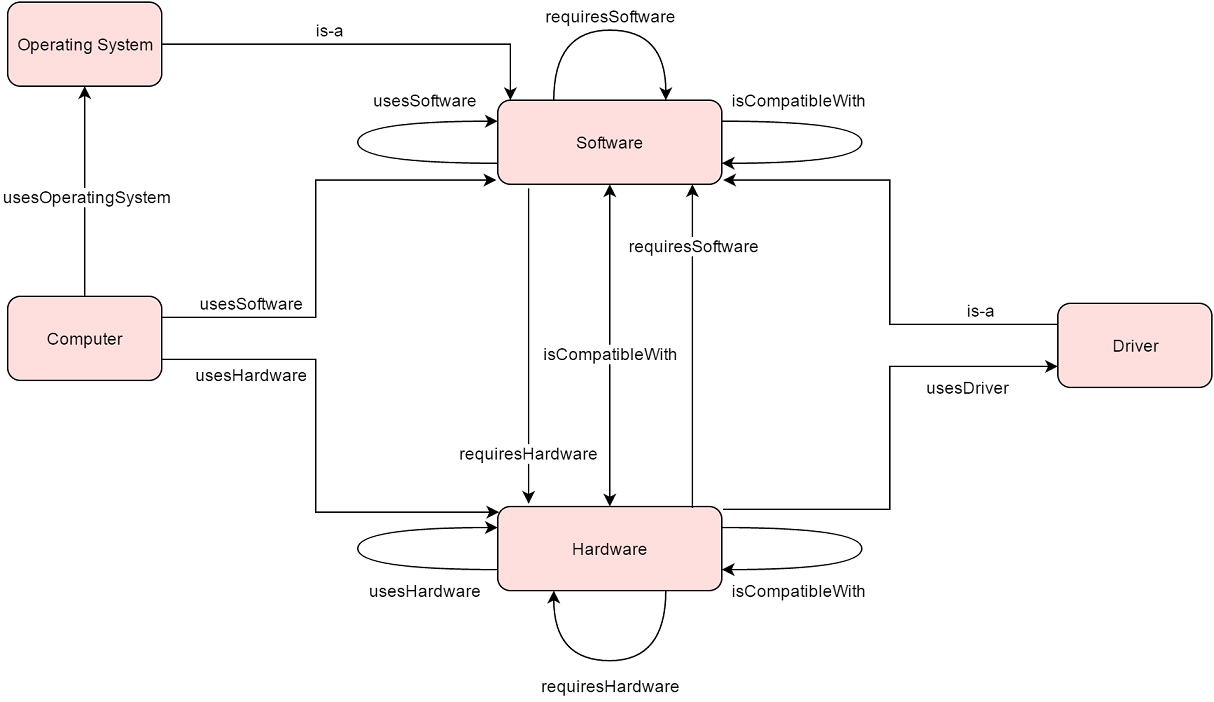

The diagram above was exported from draw.io. Its source (the exported page's mxGraphModel, read from the mxfile embedded in the PNG):
<mxGraphModel dx="1426" dy="696" grid="1" gridSize="10" guides="1" tooltips="1" connect="1" arrows="1" fold="1" page="1" pageScale="1" pageWidth="1100" pageHeight="850" background="#ffffff" math="0" shadow="0">
  <root>
    <mxCell id="0" />
    <mxCell id="1" parent="0" />
    <mxCell id="2" value="Software" style="rounded=1;whiteSpace=wrap;html=1;fillColor=#FFDFDE;" vertex="1" parent="1">
      <mxGeometry x="450" y="947" width="160" height="60" as="geometry" />
    </mxCell>
    <mxCell id="3" style="edgeStyle=orthogonalEdgeStyle;rounded=0;html=1;exitX=0;exitY=0.75;entryX=0;entryY=0.25;startArrow=none;startFill=0;jettySize=auto;orthogonalLoop=1;strokeColor=#000000;strokeWidth=1;curved=1;" edge="1" source="2" target="2" parent="1">
      <mxGeometry x="350" y="962" as="geometry">
        <Array as="points">
          <mxPoint x="350" y="992" />
          <mxPoint x="350" y="962" />
        </Array>
      </mxGeometry>
    </mxCell>
    <mxCell id="4" style="edgeStyle=orthogonalEdgeStyle;rounded=0;html=1;exitX=1;exitY=0.25;entryX=1;entryY=0.75;startArrow=none;startFill=0;jettySize=auto;orthogonalLoop=1;strokeColor=#000000;strokeWidth=1;curved=1;" edge="1" source="2" target="2" parent="1">
      <mxGeometry x="580" y="962" as="geometry">
        <Array as="points">
          <mxPoint x="710" y="962" />
          <mxPoint x="710" y="992" />
        </Array>
      </mxGeometry>
    </mxCell>
    <mxCell id="5" value="usesSoftware" style="text;html=1;strokeColor=none;fillColor=none;align=center;verticalAlign=middle;whiteSpace=wrap;" vertex="1" parent="1">
      <mxGeometry x="355" y="937" width="85" height="20" as="geometry" />
    </mxCell>
    <mxCell id="6" value="isCompatibleWith" style="text;html=1;strokeColor=none;fillColor=none;align=center;verticalAlign=middle;whiteSpace=wrap;" vertex="1" parent="1">
      <mxGeometry x="620" y="937" width="90" height="20" as="geometry" />
    </mxCell>
    <mxCell id="7" style="edgeStyle=orthogonalEdgeStyle;curved=1;rounded=0;html=1;exitX=0.75;exitY=0;entryX=0.25;entryY=0;startArrow=classic;startFill=1;endArrow=none;endFill=0;jettySize=auto;orthogonalLoop=1;strokeColor=#000000;strokeWidth=1;" edge="1" source="2" target="2" parent="1">
      <mxGeometry x="483" y="897" as="geometry">
        <Array as="points">
          <mxPoint x="570" y="897" />
          <mxPoint x="490" y="897" />
        </Array>
      </mxGeometry>
    </mxCell>
    <mxCell id="8" value="requiresSoftware" style="text;html=1;strokeColor=none;fillColor=none;align=center;verticalAlign=middle;whiteSpace=wrap;" vertex="1" parent="1">
      <mxGeometry x="477" y="877" width="106" height="20" as="geometry" />
    </mxCell>
    <mxCell id="9" value="Hardware" style="rounded=1;whiteSpace=wrap;html=1;fillColor=#FFDFDE;" vertex="1" parent="1">
      <mxGeometry x="450" y="1237" width="160" height="60" as="geometry" />
    </mxCell>
    <mxCell id="10" style="edgeStyle=orthogonalEdgeStyle;rounded=0;html=1;exitX=0;exitY=0.75;entryX=0;entryY=0.25;startArrow=none;startFill=0;jettySize=auto;orthogonalLoop=1;strokeColor=#000000;strokeWidth=1;curved=1;" edge="1" source="9" target="9" parent="1">
      <mxGeometry x="350" y="1252" as="geometry">
        <Array as="points">
          <mxPoint x="350" y="1282" />
          <mxPoint x="350" y="1252" />
        </Array>
      </mxGeometry>
    </mxCell>
    <mxCell id="11" style="edgeStyle=orthogonalEdgeStyle;rounded=0;html=1;exitX=1;exitY=0.25;entryX=1;entryY=0.75;startArrow=none;startFill=0;jettySize=auto;orthogonalLoop=1;strokeColor=#000000;strokeWidth=1;curved=1;" edge="1" source="9" target="9" parent="1">
      <mxGeometry x="580" y="1252" as="geometry">
        <Array as="points">
          <mxPoint x="710" y="1252" />
          <mxPoint x="710" y="1282" />
        </Array>
      </mxGeometry>
    </mxCell>
    <mxCell id="12" value="usesHardware" style="text;html=1;strokeColor=none;fillColor=none;align=center;verticalAlign=middle;whiteSpace=wrap;" vertex="1" parent="1">
      <mxGeometry x="355" y="1287" width="85" height="20" as="geometry" />
    </mxCell>
    <mxCell id="13" value="isCompatibleWith" style="text;html=1;strokeColor=none;fillColor=none;align=center;verticalAlign=middle;whiteSpace=wrap;" vertex="1" parent="1">
      <mxGeometry x="620" y="1287" width="90" height="20" as="geometry" />
    </mxCell>
    <mxCell id="14" style="edgeStyle=orthogonalEdgeStyle;curved=1;rounded=0;html=1;exitX=0.25;exitY=1;entryX=0.75;entryY=1;startArrow=classic;startFill=1;endArrow=none;endFill=0;jettySize=auto;orthogonalLoop=1;strokeColor=#000000;strokeWidth=1;" edge="1" source="9" target="9" parent="1">
      <mxGeometry x="490" y="1297" as="geometry">
        <Array as="points">
          <mxPoint x="490" y="1347" />
          <mxPoint x="570" y="1347" />
        </Array>
      </mxGeometry>
    </mxCell>
    <mxCell id="15" value="requiresHardware" style="text;html=1;strokeColor=none;fillColor=none;align=center;verticalAlign=middle;whiteSpace=wrap;" vertex="1" parent="1">
      <mxGeometry x="477" y="1355" width="106" height="20" as="geometry" />
    </mxCell>
    <mxCell id="16" style="rounded=0;html=1;startArrow=classic;startFill=1;endArrow=none;endFill=0;jettySize=auto;orthogonalLoop=1;strokeColor=#000000;strokeWidth=1;edgeStyle=orthogonalEdgeStyle;entryX=0.138;entryY=-0.033;entryPerimeter=0;exitX=0.138;exitY=-0.033;exitPerimeter=0;" edge="1" source="9" parent="1">
      <mxGeometry x="472" y="1010" as="geometry">
        <mxPoint x="472" y="1010" as="targetPoint" />
      </mxGeometry>
    </mxCell>
    <mxCell id="17" value="requiresHardware" style="text;html=1;resizable=0;points=[];align=center;verticalAlign=middle;labelBackgroundColor=#ffffff;" vertex="1" connectable="0" parent="16">
      <mxGeometry x="-0.4222" relative="1" as="geometry">
        <mxPoint y="28" as="offset" />
      </mxGeometry>
    </mxCell>
    <mxCell id="18" value="requiresHardware" style="text;html=1;resizable=0;points=[];align=center;verticalAlign=middle;labelBackgroundColor=#ffffff;" vertex="1" connectable="0" parent="1">
      <mxGeometry x="472" y="1198" as="geometry">
        <mxPoint y="28" as="offset" />
      </mxGeometry>
    </mxCell>
    <mxCell id="19" style="edgeStyle=orthogonalEdgeStyle;rounded=0;html=1;exitX=0.869;exitY=1;entryX=0.869;entryY=0.017;entryPerimeter=0;startArrow=classic;startFill=1;endArrow=none;endFill=0;jettySize=auto;orthogonalLoop=1;strokeColor=#000000;strokeWidth=1;exitPerimeter=0;" edge="1" source="2" target="9" parent="1">
      <mxGeometry x="589" y="1007" as="geometry">
        <Array as="points" />
      </mxGeometry>
    </mxCell>
    <mxCell id="20" value="requiresSoftware" style="text;html=1;resizable=0;points=[];align=center;verticalAlign=middle;labelBackgroundColor=#ffffff;" vertex="1" connectable="0" parent="19">
      <mxGeometry x="-0.6277" y="1" relative="1" as="geometry">
        <mxPoint as="offset" />
      </mxGeometry>
    </mxCell>
    <mxCell id="21" value="requiresSoftware" style="text;html=1;resizable=0;points=[];align=center;verticalAlign=middle;labelBackgroundColor=#ffffff;" vertex="1" connectable="0" parent="1">
      <mxGeometry x="590" y="1050" as="geometry">
        <mxPoint as="offset" />
      </mxGeometry>
    </mxCell>
    <mxCell id="22" style="edgeStyle=orthogonalEdgeStyle;rounded=0;html=1;exitX=0.5;exitY=1;entryX=0.5;entryY=0;startArrow=classic;startFill=1;endArrow=classic;endFill=1;jettySize=auto;orthogonalLoop=1;strokeColor=#000000;strokeWidth=1;" edge="1" source="2" target="9" parent="1">
      <mxGeometry x="530" y="1007" as="geometry">
        <Array as="points">
          <mxPoint x="530" y="1117" />
          <mxPoint x="530" y="1117" />
        </Array>
      </mxGeometry>
    </mxCell>
    <mxCell id="23" value="&lt;span&gt;isCompatibleWith&lt;/span&gt;" style="text;html=1;resizable=0;points=[];align=center;verticalAlign=middle;labelBackgroundColor=#ffffff;" vertex="1" connectable="0" parent="22">
      <mxGeometry x="-0.0435" y="12" relative="1" as="geometry">
        <mxPoint x="-12" y="10" as="offset" />
      </mxGeometry>
    </mxCell>
    <mxCell id="24" value="&lt;span&gt;isCompatibleWith&lt;/span&gt;" style="text;html=1;resizable=0;points=[];align=center;verticalAlign=middle;labelBackgroundColor=#ffffff;" vertex="1" connectable="0" parent="1">
      <mxGeometry x="530" y="1127" as="geometry">
        <mxPoint x="-12" y="10" as="offset" />
      </mxGeometry>
    </mxCell>
    <mxCell id="25" value="Operating System" style="rounded=1;whiteSpace=wrap;html=1;fillColor=#FFDFDE;" vertex="1" parent="1">
      <mxGeometry x="100" y="877" width="110" height="60" as="geometry" />
    </mxCell>
    <mxCell id="26" value="Computer" style="rounded=1;whiteSpace=wrap;html=1;fillColor=#FFDFDE;" vertex="1" parent="1">
      <mxGeometry x="100" y="1087" width="110" height="60" as="geometry" />
    </mxCell>
    <mxCell id="27" value="is-a" style="text;html=1;strokeColor=none;fillColor=none;align=center;verticalAlign=middle;whiteSpace=wrap;" vertex="1" parent="1">
      <mxGeometry x="305" y="887" width="50" height="20" as="geometry" />
    </mxCell>
    <mxCell id="28" style="edgeStyle=orthogonalEdgeStyle;rounded=0;html=1;exitX=1;exitY=0.5;entryX=0.056;entryY=0;entryPerimeter=0;startArrow=none;startFill=0;endArrow=classic;endFill=1;jettySize=auto;orthogonalLoop=1;strokeColor=#000000;strokeWidth=1;" edge="1" source="25" target="2" parent="1">
      <mxGeometry x="210" y="907" as="geometry" />
    </mxCell>
    <mxCell id="29" style="edgeStyle=orthogonalEdgeStyle;rounded=0;html=1;exitX=1;exitY=0.75;entryX=0.006;entryY=0.067;entryPerimeter=0;startArrow=none;startFill=0;endArrow=classic;endFill=1;jettySize=auto;orthogonalLoop=1;strokeColor=#000000;strokeWidth=1;" edge="1" source="26" target="9" parent="1">
      <mxGeometry x="210" y="1132" as="geometry">
        <Array as="points">
          <mxPoint x="320" y="1132" />
          <mxPoint x="320" y="1241" />
        </Array>
      </mxGeometry>
    </mxCell>
    <mxCell id="30" style="edgeStyle=orthogonalEdgeStyle;rounded=0;html=1;exitX=1;exitY=0.25;entryX=-0.006;entryY=0.95;entryPerimeter=0;startArrow=none;startFill=0;endArrow=classic;endFill=1;jettySize=auto;orthogonalLoop=1;strokeColor=#000000;strokeWidth=1;" edge="1" source="26" target="2" parent="1">
      <mxGeometry x="210" y="1004" as="geometry">
        <Array as="points">
          <mxPoint x="320" y="1102" />
          <mxPoint x="320" y="1004" />
        </Array>
      </mxGeometry>
    </mxCell>
    <mxCell id="31" style="edgeStyle=orthogonalEdgeStyle;rounded=0;html=1;exitX=0.5;exitY=0;entryX=0.5;entryY=1;startArrow=none;startFill=0;endArrow=classic;endFill=1;jettySize=auto;orthogonalLoop=1;strokeColor=#000000;strokeWidth=1;" edge="1" source="26" target="25" parent="1">
      <mxGeometry x="155" y="937" as="geometry" />
    </mxCell>
    <mxCell id="32" value="usesOperatingSystem" style="text;html=1;resizable=0;points=[];align=center;verticalAlign=middle;labelBackgroundColor=#ffffff;" vertex="1" connectable="0" parent="31">
      <mxGeometry x="-0.3867" y="-1" relative="1" as="geometry">
        <mxPoint y="-26" as="offset" />
      </mxGeometry>
    </mxCell>
    <mxCell id="33" value="usesOperatingSystem" style="text;html=1;resizable=0;points=[];align=center;verticalAlign=middle;labelBackgroundColor=#ffffff;" vertex="1" connectable="0" parent="1">
      <mxGeometry x="156" y="1015" as="geometry">
        <mxPoint y="-26" as="offset" />
      </mxGeometry>
    </mxCell>
    <mxCell id="34" value="usesSoftware" style="text;html=1;strokeColor=none;fillColor=none;align=center;verticalAlign=middle;whiteSpace=wrap;" vertex="1" parent="1">
      <mxGeometry x="231" y="1082" width="85" height="20" as="geometry" />
    </mxCell>
    <mxCell id="35" value="usesHardware" style="text;html=1;strokeColor=none;fillColor=none;align=center;verticalAlign=middle;whiteSpace=wrap;" vertex="1" parent="1">
      <mxGeometry x="231" y="1133" width="85" height="20" as="geometry" />
    </mxCell>
    <mxCell id="36" value="Driver" style="rounded=1;whiteSpace=wrap;html=1;fillColor=#FFDFDE;" vertex="1" parent="1">
      <mxGeometry x="850" y="1092" width="110" height="60" as="geometry" />
    </mxCell>
    <mxCell id="37" style="edgeStyle=orthogonalEdgeStyle;rounded=0;html=1;exitX=1.006;exitY=0.033;entryX=0;entryY=0.75;startArrow=none;startFill=0;endArrow=classic;endFill=1;jettySize=auto;orthogonalLoop=1;strokeColor=#000000;strokeWidth=1;exitPerimeter=0;" edge="1" source="9" target="36" parent="1">
      <mxGeometry x="611" y="1137" as="geometry" />
    </mxCell>
    <mxCell id="38" style="edgeStyle=orthogonalEdgeStyle;rounded=0;html=1;exitX=0;exitY=0.25;entryX=1.006;entryY=0.95;entryPerimeter=0;startArrow=none;startFill=0;endArrow=classic;endFill=1;jettySize=auto;orthogonalLoop=1;strokeColor=#000000;strokeWidth=1;" edge="1" source="36" target="2" parent="1">
      <mxGeometry x="611" y="1004" as="geometry" />
    </mxCell>
    <mxCell id="39" value="is-a" style="text;html=1;strokeColor=none;fillColor=none;align=center;verticalAlign=middle;whiteSpace=wrap;" vertex="1" parent="1">
      <mxGeometry x="770" y="1087" width="50" height="20" as="geometry" />
    </mxCell>
    <mxCell id="40" value="usesDriver" style="text;html=1;strokeColor=none;fillColor=none;align=center;verticalAlign=middle;whiteSpace=wrap;" vertex="1" parent="1">
      <mxGeometry x="743" y="1142" width="85" height="20" as="geometry" />
    </mxCell>
  </root>
</mxGraphModel>